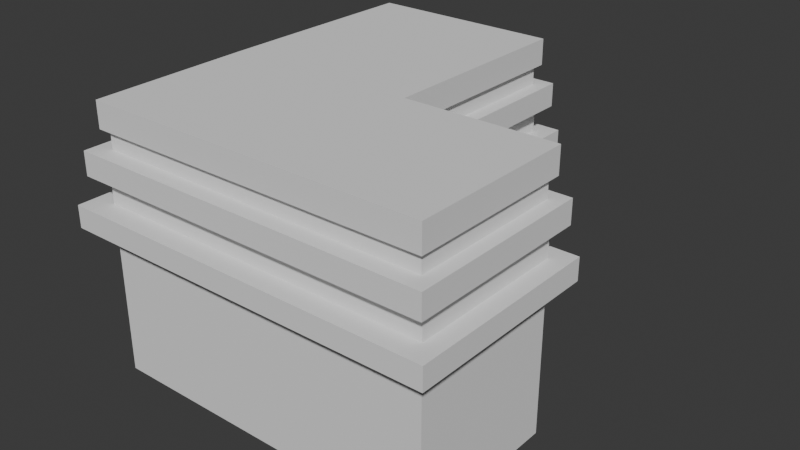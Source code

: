 # Source: puestodecontrol.blend  (saved by Blender 4.3.34; exported with 4.5.12 LTS)
import bpy
from mathutils import Matrix  # noqa: F401  (used for matrix-valued properties, if any)

bpy.ops.wm.read_factory_settings(use_empty=True)
scene = bpy.context.scene
scene.name = 'Scene'

# ---- collections
col_collection = bpy.data.collections.new('Collection'); scene.collection.children.link(col_collection)

# ---- world
world_world = bpy.data.worlds.new('World'); scene.world = world_world
world_world.use_nodes = True; world_world.node_tree.nodes.clear()
_N = world_world.node_tree.nodes; _L = world_world.node_tree.links
n0 = _N.new('ShaderNodeOutputWorld'); n0.name = 'World Output'; n0.location = (300, 300)
n1 = _N.new('ShaderNodeBackground'); n1.name = 'Background'; n1.location = (10, 300)
n1.inputs[0].default_value = (0.05088, 0.05088, 0.05088, 1.0)
_L.new(n1.outputs[0], n0.inputs[0])
n0.is_active_output = True
world_world.color = (0.05088, 0.05088, 0.05088)
world_world.sun_shadow_jitter_overblur = 0.0

# ---- meshes
me_plane_014 = bpy.data.meshes.new('Plane.014')
me_plane_014.from_pydata([(-1.0, -1.582, 0.0), (1.0, -1.582, 0.0), (-1.0, 2.395, 0.0), (1.0, 2.395, 0.0), (-1.0, 0.1119, 0.0), (1.0, 0.1119, 0.0), (2.671, -1.582, 0.0), (2.671, 0.1119, 0.0), (-1.0, 0.1119, 1.567), (-1.0, -1.582, 1.567), (1.0, -1.582, 1.567), (1.0, 0.1119, 1.567), (1.0, 2.395, 1.567), (-1.0, 2.395, 1.567), (2.671, -1.582, 1.567), (2.671, 0.1119, 1.567), (-1.0, 0.1119, 1.805), (-1.0, -1.582, 1.805), (1.0, -1.582, 1.805), (1.0, 0.1119, 1.805), (1.0, 2.395, 1.805), (-1.0, 2.395, 1.805), (2.671, -1.582, 1.805), (2.671, 0.1119, 1.805), (-1.233, 0.1119, 1.567), (-1.233, -1.815, 1.567), (1.0, -1.815, 1.567), (1.193, 0.3047, 1.567), (1.193, 2.588, 1.567), (-1.233, 2.588, 1.567), (-1.233, 0.1119, 1.805), (-1.233, -1.815, 1.805), (2.864, -1.815, 1.567), (2.864, 0.3047, 1.567), (1.0, -1.815, 1.805), (1.193, 0.3047, 1.805), (1.193, 2.588, 1.805), (-1.233, 2.588, 1.805), (2.864, -1.815, 1.805), (2.864, 0.3047, 1.805), (-1.0, 0.1119, 2.09), (-1.0, -1.582, 2.09), (1.0, -1.582, 2.09), (1.0, 0.1119, 2.09), (1.0, 2.395, 2.09), (-1.0, 2.395, 2.09), (2.671, -1.582, 2.09), (2.671, 0.1119, 2.09), (-0.965, 0.1106, 2.348), (-0.965, -1.548, 2.348), (0.9931, -1.548, 2.348), (0.9931, 0.1106, 2.348), (0.9931, 2.346, 2.348), (-0.965, 2.346, 2.348), (2.629, -1.548, 2.348), (2.629, 0.1106, 2.348), (-1.147, 0.1106, 2.094), (-1.147, -1.729, 2.094), (0.9931, -1.729, 2.094), (1.144, 0.2612, 2.094), (1.144, 2.497, 2.094), (-1.147, 2.497, 2.094), (2.779, -1.729, 2.348), (2.779, -1.729, 2.094), (2.779, 0.2612, 2.094), (2.779, 0.2612, 2.348), (-1.147, 0.1106, 2.348), (-1.147, -1.729, 2.348), (0.9931, -1.729, 2.348), (1.144, 0.2612, 2.348), (1.144, 2.497, 2.348), (-1.147, 2.497, 2.348), (-0.965, 0.1106, 2.554), (-0.965, -1.548, 2.554), (0.9931, -1.548, 2.554), (0.9931, 0.1106, 2.554), (0.9931, 2.346, 2.554), (-0.965, 2.346, 2.554), (2.629, -1.548, 2.554), (2.629, 0.1106, 2.554), (-0.965, 0.1106, 2.835), (-0.965, -1.548, 2.835), (0.9931, -1.548, 2.835), (0.9931, 0.1106, 2.835), (0.9931, 2.346, 2.835), (-0.965, 2.346, 2.835), (2.629, -1.548, 2.835), (2.629, 0.1106, 2.835), (2.686, 0.1679, 2.554), (2.686, -1.617, 2.554), (-1.022, 2.404, 2.554), (1.05, 2.404, 2.554), (1.05, 0.1679, 2.554), (0.9931, -1.617, 2.554), (-1.022, -1.617, 2.554), (-1.046, 0.1106, 2.554), (-1.046, 0.1106, 2.835), (-1.022, -1.617, 2.835), (0.9931, -1.617, 2.835), (1.05, 0.1679, 2.835), (1.05, 2.404, 2.835), (-1.022, 2.404, 2.835), (2.686, -1.617, 2.835), (2.686, 0.1679, 2.835), (-1.0, 1.249, 0.7021), (-1.0, 1.302, 0.7021), (1.0, 1.302, 0.7021), (1.0, 1.249, 0.7021), (-1.0, 1.689, 0.7021), (-1.0, 0.8621, 0.7021), (1.0, 0.8621, 0.7021), (1.0, 1.689, 0.7021), (1.0, -1.582, 0.7021), (2.671, -1.582, 0.7021), (-1.0, -1.582, 0.7021), (1.0, 2.395, 0.7021), (-1.0, 2.395, 0.7021), (-1.0, 0.1119, 0.7021), (2.671, 0.1119, 0.7021), (1.0, 0.1119, 0.7021), (1.0, 0.8621, 0.0), (1.0, 1.689, 0.0), (-1.0, 1.689, 0.0), (-1.0, 0.8621, 0.0), (1.0, 1.689, 1.567), (1.0, 0.8621, 1.567), (-1.0, 1.689, 1.567), (-1.0, 0.8621, 1.567), (1.0, 0.8621, 1.805), (1.0, 1.689, 1.805), (-1.0, 1.689, 1.805), (-1.0, 0.8621, 1.805), (1.193, 0.8621, 1.567), (1.193, 1.689, 1.567), (-1.233, 0.8621, 1.567), (-1.233, 1.689, 1.567), (1.193, 0.8621, 1.805), (1.193, 1.689, 1.805), (-1.233, 0.8621, 1.805), (-1.233, 1.689, 1.805), (1.0, 0.8621, 2.09), (1.0, 1.689, 2.09), (-1.0, 1.689, 2.09), (-1.0, 0.8621, 2.09), (0.9931, 1.689, 2.348), (0.9931, 0.8621, 2.348), (-0.965, 1.689, 2.348), (-0.965, 0.8621, 2.348), (1.144, 1.689, 2.094), (1.144, 0.8621, 2.094), (-1.147, 0.8621, 2.094), (-1.147, 1.689, 2.094), (1.144, 0.8621, 2.348), (1.144, 1.689, 2.348), (-1.147, 0.8621, 2.348), (-1.147, 1.689, 2.348), (0.9931, 0.8621, 2.554), (0.9931, 1.689, 2.554), (-0.965, 1.689, 2.554), (-0.965, 0.8621, 2.554), (0.9931, 1.689, 2.835), (0.9931, 0.8621, 2.835), (-0.965, 0.8621, 2.835), (-0.965, 1.689, 2.835), (-1.041, 0.8621, 2.554), (-1.032, 1.689, 2.554), (1.05, 1.689, 2.554), (1.05, 0.8621, 2.554), (-1.041, 0.8621, 2.835), (-1.032, 1.689, 2.835), (1.05, 0.8621, 2.835), (1.05, 1.689, 2.835), (-1.0, 1.249, 0.0), (-1.0, 1.302, 0.0), (1.0, 1.302, 1.567), (1.0, 1.249, 1.567), (1.0, 1.249, 0.0), (1.0, 1.302, 0.0), (-1.233, 1.249, 1.805), (-1.233, 1.302, 1.805), (1.193, 1.249, 1.567), (1.193, 1.302, 1.567), (-1.233, 1.302, 1.567), (-1.233, 1.249, 1.567), (-1.0, 1.249, 1.567), (-1.0, 1.302, 1.567), (1.193, 1.302, 1.805), (1.193, 1.249, 1.805), (-1.0, 1.302, 1.805), (-1.0, 1.249, 1.805), (1.0, 1.249, 1.805), (1.0, 1.302, 1.805), (-1.147, 1.249, 2.348), (-1.147, 1.302, 2.348), (1.144, 1.249, 2.094), (1.144, 1.302, 2.094), (1.0, 1.302, 2.09), (1.0, 1.249, 2.09), (1.144, 1.302, 2.348), (1.144, 1.249, 2.348), (0.9931, 1.302, 2.348), (0.9931, 1.249, 2.348), (-1.147, 1.249, 2.094), (-1.147, 1.302, 2.094), (-1.0, 1.302, 2.09), (-1.0, 1.249, 2.09), (-0.965, 1.249, 2.348), (-0.965, 1.302, 2.348), (-0.965, 1.249, 2.835), (-0.965, 1.302, 2.835), (-1.037, 1.249, 2.835), (-1.036, 1.302, 2.835), (-1.036, 1.302, 2.554), (-1.037, 1.249, 2.554), (-0.965, 1.302, 2.554), (-0.965, 1.249, 2.554), (1.05, 1.302, 2.554), (1.05, 1.249, 2.554), (0.9931, 1.249, 2.554), (0.9931, 1.302, 2.554), (1.05, 1.302, 2.835), (1.05, 1.249, 2.835), (0.9931, 1.249, 2.835), (0.9931, 1.302, 2.835), (-1.0, 0.1119, -0.02974), (-1.0, -1.582, -0.02974), (1.0, -1.582, -0.02974), (1.0, 2.395, -0.02974), (-1.0, 2.395, -0.02974), (1.0, 0.1119, -0.02974), (2.671, -1.582, -0.02974), (2.671, 0.1119, -0.02974), (-1.0, 1.689, -0.02974), (1.0, 1.689, -0.02974), (1.0, 0.8621, -0.02974), (-1.0, 0.8621, -0.02974), (1.0, 1.249, -0.02974), (1.0, 1.302, -0.02974), (-1.0, 1.249, -0.02974), (-1.0, 1.302, -0.02974), (0.8442, 1.689, 0.7021), (0.8442, 1.302, 0.7021), (0.8442, 1.689, 0.0), (0.8442, 1.249, 0.7021), (0.8442, 0.8621, 0.7021), (0.8442, 1.302, 0.0), (0.8442, 0.8621, 0.0), (0.8442, 1.249, 0.0)], [], [(109, 117, 8, 127), (122, 2, 228, 232), (0, 4, 224, 225), (11, 125, 132, 27), (10, 14, 32, 26), (9, 10, 26, 25), (118, 119, 11, 15), (116, 108, 126, 13), (123, 172, 238, 235), (117, 114, 9, 8), (112, 113, 14, 10), (113, 118, 15, 14), (115, 116, 13, 12), (114, 112, 10, 9), (22, 23, 47, 46), (18, 22, 46, 42), (16, 17, 41, 40), (15, 11, 27, 33), (8, 9, 25, 24), (21, 130, 142, 45), (14, 15, 33, 32), (21, 20, 36, 37), (32, 33, 39, 38), (26, 32, 38, 34), (24, 25, 31, 30), (28, 29, 37, 36), (25, 26, 34, 31), (33, 27, 35, 39), (29, 135, 139, 37), (27, 132, 136, 35), (23, 22, 38, 39), (12, 13, 29, 28), (17, 16, 30, 31), (19, 23, 39, 35), (13, 126, 135, 29), (18, 17, 31, 34), (22, 18, 34, 38), (19, 128, 140, 43), (49, 48, 66, 67), (41, 42, 58, 57), (55, 54, 62, 65), (20, 21, 45, 44), (17, 18, 42, 41), (23, 19, 43, 47), (130, 21, 37, 139), (128, 19, 35, 136), (50, 54, 78, 74), (48, 49, 73, 72), (145, 51, 69, 152), (47, 43, 59, 64), (40, 41, 57, 56), (46, 47, 64, 63), (53, 146, 158, 77), (53, 52, 70, 71), (57, 58, 68, 67), (60, 61, 71, 70), (63, 64, 65, 62), (64, 59, 69, 65), (61, 151, 155, 71), (59, 149, 152, 69), (56, 57, 67, 66), (58, 63, 62, 68), (42, 46, 63, 58), (51, 55, 65, 69), (43, 140, 149, 59), (50, 49, 67, 68), (54, 50, 68, 62), (44, 45, 61, 60), (48, 147, 154, 66), (45, 142, 151, 61), (91, 90, 101, 100), (73, 74, 93, 94), (87, 86, 102, 103), (54, 55, 79, 78), (52, 53, 77, 76), (49, 50, 74, 73), (55, 51, 75, 79), (146, 53, 71, 155), (161, 83, 99, 170), (81, 82, 83, 80), (83, 82, 86, 87), (79, 75, 92, 88), (72, 73, 94, 95), (78, 79, 88, 89), (164, 95, 96, 168), (85, 84, 100, 101), (81, 80, 96, 97), (95, 94, 97, 96), (92, 167, 170, 99), (90, 165, 169, 101), (88, 92, 99, 103), (94, 93, 98, 97), (93, 89, 102, 98), (89, 88, 103, 102), (77, 158, 165, 90), (74, 78, 89, 93), (83, 87, 103, 99), (75, 156, 167, 92), (82, 81, 97, 98), (86, 82, 98, 102), (76, 77, 90, 91), (80, 162, 168, 96), (80, 83, 161, 162), (159, 72, 95, 164), (84, 160, 171, 100), (166, 91, 100, 171), (109, 127, 184, 104), (163, 85, 101, 169), (163, 160, 84, 85), (148, 60, 70, 153), (52, 144, 153, 70), (51, 145, 156, 75), (143, 40, 56, 150), (150, 56, 66, 154), (157, 76, 91, 166), (147, 48, 72, 159), (144, 52, 76, 157), (16, 131, 138, 30), (133, 28, 36, 137), (129, 20, 44, 141), (20, 129, 137, 36), (134, 24, 30, 138), (141, 44, 60, 148), (131, 16, 40, 143), (6, 1, 226, 230), (124, 12, 28, 133), (127, 8, 24, 134), (119, 110, 125, 11), (185, 105, 104, 184), (161, 170, 221, 222), (157, 166, 216, 219), (159, 164, 213, 215), (218, 217, 167, 156), (160, 163, 209, 223), (164, 168, 210, 213), (147, 159, 215, 206), (207, 214, 158, 146), (144, 157, 219, 200), (194, 199, 152, 149), (145, 152, 199, 201), (148, 153, 198, 195), (146, 155, 193, 207), (143, 150, 202, 205), (150, 154, 192, 202), (129, 141, 196, 191), (131, 143, 205, 189), (128, 136, 187, 190), (127, 134, 183, 184), (189, 178, 138, 131), (133, 137, 186, 181), (134, 138, 178, 183), (5, 7, 231, 229), (107, 175, 125, 110), (105, 185, 126, 108), (111, 115, 12, 124), (175, 180, 132, 125), (111, 124, 174, 106), (124, 133, 181, 174), (182, 179, 139, 135), (130, 139, 179, 188), (180, 187, 136, 132), (185, 182, 135, 126), (191, 186, 137, 129), (188, 204, 142, 130), (190, 197, 140, 128), (201, 218, 156, 145), (203, 193, 155, 151), (206, 192, 154, 147), (141, 148, 195, 196), (197, 194, 149, 140), (200, 198, 153, 144), (204, 203, 151, 142), (163, 169, 211, 209), (222, 208, 162, 161), (208, 210, 168, 162), (217, 221, 170, 167), (212, 211, 169, 165), (214, 212, 165, 158), (166, 171, 220, 216), (223, 220, 171, 160), (217, 218, 219, 216), (211, 212, 213, 210), (210, 208, 209, 211), (203, 204, 205, 202), (199, 194, 195, 198), (197, 190, 191, 196), (187, 180, 181, 186), (107, 176, 177, 106), (120, 5, 229, 234), (212, 214, 215, 213), (221, 217, 216, 220), (208, 222, 223, 209), (198, 200, 201, 199), (193, 203, 202, 192), (204, 188, 189, 205), (179, 182, 183, 178), (105, 173, 172, 104), (186, 191, 190, 187), (194, 197, 196, 195), (192, 206, 207, 193), (214, 207, 206, 215), (178, 189, 188, 179), (180, 175, 174, 181), (182, 185, 184, 183), (218, 201, 200, 219), (220, 223, 222, 221), (172, 173, 239, 238), (175, 107, 106, 174), (107, 110, 244, 243), (121, 3, 115, 111), (173, 105, 108, 122), (176, 107, 243, 247), (5, 120, 110, 119), (123, 109, 104, 172), (0, 1, 112, 114), (3, 2, 116, 115), (6, 7, 118, 113), (1, 6, 113, 112), (4, 0, 114, 117), (2, 122, 108, 116), (7, 5, 119, 118), (123, 4, 117, 109), (225, 224, 229, 226), (229, 231, 230, 226), (224, 235, 234, 229), (232, 228, 227, 233), (232, 233, 237, 239), (236, 238, 239, 237), (238, 236, 234, 235), (176, 120, 234, 236), (1, 0, 225, 226), (173, 122, 232, 239), (2, 3, 227, 228), (177, 176, 236, 237), (3, 121, 233, 227), (121, 177, 237, 233), (4, 123, 235, 224), (7, 6, 230, 231), (106, 177, 245, 241), (120, 176, 247, 246), (111, 106, 241, 240), (110, 120, 246, 244), (177, 121, 242, 245), (121, 111, 240, 242)])
_uv = me_plane_014.uv_layers.new(name='UVMap')
_uv.uv.foreach_set('vector', [0.0, 0.5462, 0.0, 0.4259, 0.0, 0.4259, 0.0, 0.5462, 0.0, 0.7556, 0.0, 1.0, 0.0, 1.0, 0.0, 0.7556, 0.0, 0.0, 0.0, 0.4259, 0.0, 0.4259, 0.0, 0.0, 1.0, 0.4259, 1.0, 0.5462, 1.0, 0.533, 1.0, 0.4259, 1.0, 0.0, 1.0, 0.0, 1.0, 0.0, 1.0, 0.0, 0.0, 0.0, 1.0, 0.0, 1.0, 0.0, 0.0, 0.0, 1.0, 0.4259, 1.0, 0.4259, 1.0, 0.4259, 1.0, 0.4259, 0.0, 1.0, 0.0, 0.7556, 0.0, 0.7556, 0.0, 1.0, 0.0, 0.5462, 0.0, 0.6441, 0.0, 0.6441, 0.0, 0.5462, 0.0, 0.4259, 0.0, 0.0, 0.0, 0.0, 0.0, 0.4259, 1.0, 0.0, 1.0, 0.0, 1.0, 0.0, 1.0, 0.0, 1.0, 0.0, 1.0, 0.4259, 1.0, 0.4259, 1.0, 0.0, 1.0, 1.0, 0.0, 1.0, 0.0, 1.0, 1.0, 1.0, 0.0, 0.0, 1.0, 0.0, 1.0, 0.0, 0.0, 0.0, 1.0, 0.0, 1.0, 0.4259, 1.0, 0.4259, 1.0, 0.0, 1.0, 0.0, 1.0, 0.0, 1.0, 0.0, 1.0, 0.0, 0.0, 0.4259, 0.0, 0.0, 0.0, 0.0, 0.0, 0.4259, 1.0, 0.4259, 1.0, 0.4259, 1.0, 0.4259, 1.0, 0.4259, 0.0, 0.4259, 0.0, 0.0, 0.0, 0.0, 0.0, 0.4259, 0.0, 1.0, 0.0, 0.7556, 0.0, 0.7556, 0.0, 1.0, 1.0, 0.0, 1.0, 0.4259, 1.0, 0.4259, 1.0, 0.0, 0.0, 1.0, 1.0, 1.0, 1.0, 1.0, 0.0, 1.0, 1.0, 0.0, 1.0, 0.4259, 1.0, 0.4259, 1.0, 0.0, 1.0, 0.0, 1.0, 0.0, 1.0, 0.0, 1.0, 0.0, 0.0, 0.4259, 0.0, 0.0, 0.0, 0.0, 0.0, 0.4259, 1.0, 1.0, 0.0, 1.0, 0.0, 1.0, 1.0, 1.0, 0.0, 0.0, 1.0, 0.0, 1.0, 0.0, 0.0, 0.0, 1.0, 0.4259, 1.0, 0.4259, 1.0, 0.4259, 1.0, 0.4259, 0.0, 1.0, 0.0, 0.7346, 0.0, 0.7346, 0.0, 1.0, 1.0, 0.4259, 1.0, 0.533, 1.0, 0.533, 1.0, 0.4259, 1.0, 0.4259, 1.0, 0.0, 1.0, 0.0, 1.0, 0.4259, 1.0, 1.0, 0.0, 1.0, 0.0, 1.0, 1.0, 1.0, 0.0, 0.0, 0.0, 0.4259, 0.0, 0.4259, 0.0, 0.0, 1.0, 0.4259, 1.0, 0.4259, 1.0, 0.4259, 1.0, 0.4259, 0.0, 1.0, 0.0, 0.7556, 0.0, 0.7346, 0.0, 1.0, 1.0, 0.0, 0.0, 0.0, 0.0, 0.0, 1.0, 0.0, 1.0, 0.0, 1.0, 0.0, 1.0, 0.0, 1.0, 0.0, 1.0, 0.4259, 1.0, 0.5462, 1.0, 0.5462, 1.0, 0.4259, 0.0, 0.0, 0.0, 0.4259, 0.0, 0.4259, 0.0, 0.0, 0.0, 0.0, 1.0, 0.0, 1.0, 0.0, 0.0, 0.0, 1.0, 0.4259, 1.0, 0.0, 1.0, 0.0, 1.0, 0.4259, 1.0, 1.0, 0.0, 1.0, 0.0, 1.0, 1.0, 1.0, 0.0, 0.0, 1.0, 0.0, 1.0, 0.0, 0.0, 0.0, 1.0, 0.4259, 1.0, 0.4259, 1.0, 0.4259, 1.0, 0.4259, 0.0, 0.7556, 0.0, 1.0, 0.0, 1.0, 0.0, 0.7346, 1.0, 0.5462, 1.0, 0.4259, 1.0, 0.4259, 1.0, 0.533, 1.0, 0.0, 1.0, 0.0, 1.0, 0.0, 1.0, 0.0, 0.0, 0.4259, 0.0, 0.0, 0.0, 0.0, 0.0, 0.4259, 1.0, 0.5463, 1.0, 0.4259, 1.0, 0.4259, 1.0, 0.5364, 1.0, 0.4259, 1.0, 0.4259, 1.0, 0.4259, 1.0, 0.4259, 0.0, 0.4259, 0.0, 0.0, 0.0, 0.0, 0.0, 0.4259, 1.0, 0.0, 1.0, 0.4259, 1.0, 0.4259, 1.0, 0.0, 0.0, 1.0, 0.0, 0.7622, 0.0, 0.7622, 0.0, 1.0, 0.0, 1.0, 1.0, 1.0, 1.0, 1.0, 0.0, 1.0, 0.0, 0.0, 1.0, 0.0, 1.0, 0.0, 0.0, 0.0, 1.0, 1.0, 0.0, 1.0, 0.0, 1.0, 1.0, 1.0, 1.0, 0.0, 1.0, 0.4259, 1.0, 0.4259, 1.0, 0.0, 1.0, 0.4259, 1.0, 0.4259, 1.0, 0.4259, 1.0, 0.4259, 0.0, 1.0, 0.0, 0.7437, 0.0, 0.7437, 0.0, 1.0, 1.0, 0.4259, 1.0, 0.5364, 1.0, 0.5364, 1.0, 0.4259, 0.0, 0.4259, 0.0, 0.0, 0.0, 0.0, 0.0, 0.4259, 1.0, 0.0, 1.0, 0.0, 1.0, 0.0, 1.0, 0.0, 1.0, 0.0, 1.0, 0.0, 1.0, 0.0, 1.0, 0.0, 1.0, 0.4259, 1.0, 0.4259, 1.0, 0.4259, 1.0, 0.4259, 1.0, 0.4259, 1.0, 0.5462, 1.0, 0.5364, 1.0, 0.4259, 1.0, 0.0, 0.0, 0.0, 0.0, 0.0, 1.0, 0.0, 1.0, 0.0, 1.0, 0.0, 1.0, 0.0, 1.0, 0.0, 1.0, 1.0, 0.0, 1.0, 0.0, 1.0, 1.0, 1.0, 0.0, 0.4259, 0.0, 0.5463, 0.0, 0.5463, 0.0, 0.4259, 0.0, 1.0, 0.0, 0.7556, 0.0, 0.7437, 0.0, 1.0, 1.0, 1.0, 0.0, 1.0, 0.0, 1.0, 1.0, 1.0, 0.0, 0.0, 1.0, 0.0, 1.0, 0.0, 0.0, 0.0, 1.0, 0.4259, 1.0, 0.0, 1.0, 0.0, 1.0, 0.4259, 1.0, 0.0, 1.0, 0.4259, 1.0, 0.4259, 1.0, 0.0, 1.0, 1.0, 0.0, 1.0, 0.0, 1.0, 1.0, 1.0, 0.0, 0.0, 1.0, 0.0, 1.0, 0.0, 0.0, 0.0, 1.0, 0.4259, 1.0, 0.4259, 1.0, 0.4259, 1.0, 0.4259, 0.0, 0.7622, 0.0, 1.0, 0.0, 1.0, 0.0, 0.7437, 1.0, 0.5463, 1.0, 0.4259, 1.0, 0.4259, 1.0, 0.5429, 0.0, 0.0, 1.0, 0.0, 1.0, 0.4259, 0.0, 0.4259, 1.0, 0.4259, 1.0, 0.0, 1.0, 0.0, 1.0, 0.4259, 1.0, 0.4259, 1.0, 0.4259, 1.0, 0.4259, 1.0, 0.4259, 0.0, 0.4259, 0.0, 0.0, 0.0, 0.0, 0.0, 0.4259, 1.0, 0.0, 1.0, 0.4259, 1.0, 0.4259, 1.0, 0.0, 0.0, 0.5463, 0.0, 0.4259, 0.0, 0.4259, 0.0, 0.5463, 0.0, 1.0, 1.0, 1.0, 1.0, 1.0, 0.0, 1.0, 0.0, 0.0, 0.0, 0.4259, 0.0, 0.4259, 0.0, 0.0, 0.0, 0.4259, 0.0, 0.0, 0.0, 0.0, 0.0, 0.4259, 1.0, 0.4259, 1.0, 0.5429, 1.0, 0.5429, 1.0, 0.4259, 0.0, 1.0, 0.0, 0.7546, 0.0, 0.7546, 0.0, 1.0, 1.0, 0.4259, 1.0, 0.4259, 1.0, 0.4259, 1.0, 0.4259, 0.0, 0.0, 1.0, 0.0, 1.0, 0.0, 0.0, 0.0, 1.0, 0.0, 1.0, 0.0, 1.0, 0.0, 1.0, 0.0, 1.0, 0.0, 1.0, 0.4259, 1.0, 0.4259, 1.0, 0.0, 0.0, 1.0, 0.0, 0.7622, 0.0, 0.7546, 0.0, 1.0, 1.0, 0.0, 1.0, 0.0, 1.0, 0.0, 1.0, 0.0, 1.0, 0.4259, 1.0, 0.4259, 1.0, 0.4259, 1.0, 0.4259, 1.0, 0.4259, 1.0, 0.5463, 1.0, 0.5429, 1.0, 0.4259, 1.0, 0.0, 0.0, 0.0, 0.0, 0.0, 1.0, 0.0, 1.0, 0.0, 1.0, 0.0, 1.0, 0.0, 1.0, 0.0, 1.0, 1.0, 0.0, 1.0, 0.0, 1.0, 1.0, 1.0, 0.0, 0.4259, 0.0, 0.5463, 0.0, 0.5463, 0.0, 0.4259, 0.0, 0.4259, 1.0, 0.4259, 1.0, 0.5463, 0.0, 0.5463, 0.0, 0.5463, 0.0, 0.4259, 0.0, 0.4259, 0.0, 0.5463, 1.0, 1.0, 1.0, 0.7622, 1.0, 0.7546, 1.0, 1.0, 1.0, 0.7546, 1.0, 1.0, 1.0, 1.0, 1.0, 0.7546, 0.0, 0.5462, 0.0, 0.5462, 0.0, 0.6441, 0.0, 0.6441, 0.0, 0.7622, 0.0, 1.0, 0.0, 1.0, 0.0, 0.7546, 0.0, 0.7622, 1.0, 0.7622, 1.0, 1.0, 0.0, 1.0, 1.0, 0.7437, 1.0, 1.0, 1.0, 1.0, 1.0, 0.7437, 1.0, 1.0, 1.0, 0.7622, 1.0, 0.7437, 1.0, 1.0, 1.0, 0.4259, 1.0, 0.5463, 1.0, 0.5463, 1.0, 0.4259, 0.0, 0.5462, 0.0, 0.4259, 0.0, 0.4259, 0.0, 0.5463, 0.0, 0.5463, 0.0, 0.4259, 0.0, 0.4259, 0.0, 0.5463, 1.0, 0.7622, 1.0, 1.0, 1.0, 1.0, 1.0, 0.7546, 0.0, 0.5463, 0.0, 0.4259, 0.0, 0.4259, 0.0, 0.5463, 1.0, 0.7622, 1.0, 1.0, 1.0, 1.0, 1.0, 0.7622, 0.0, 0.4259, 0.0, 0.5462, 0.0, 0.5462, 0.0, 0.4259, 1.0, 0.7346, 1.0, 1.0, 1.0, 1.0, 1.0, 0.7346, 1.0, 0.7556, 1.0, 1.0, 1.0, 1.0, 1.0, 0.7556, 1.0, 1.0, 1.0, 0.7556, 1.0, 0.7346, 1.0, 1.0, 0.0, 0.5462, 0.0, 0.4259, 0.0, 0.4259, 0.0, 0.5462, 1.0, 0.7556, 1.0, 1.0, 1.0, 1.0, 1.0, 0.7437, 0.0, 0.5462, 0.0, 0.4259, 0.0, 0.4259, 0.0, 0.5462, 1.0, 0.0, 1.0, 0.0, 1.0, 0.0, 1.0, 0.0, 1.0, 0.7556, 1.0, 1.0, 1.0, 1.0, 1.0, 0.7346, 0.0, 0.5462, 0.0, 0.4259, 0.0, 0.4259, 0.0, 0.5462, 1.0, 0.4259, 1.0, 0.5462, 1.0, 0.5462, 1.0, 0.4259, 0.0, 0.6577, 0.0, 0.6577, 0.0, 0.6441, 0.0, 0.6441, 1.0, 0.5463, 1.0, 0.5429, 1.0, 0.6419, 1.0, 0.6472, 1.0, 0.7622, 1.0, 0.7546, 1.0, 0.6555, 1.0, 0.6612, 0.0, 0.5463, 0.0, 0.5463, 0.0, 0.6437, 0.0, 0.6472, 1.0, 0.6472, 1.0, 0.6419, 1.0, 0.5429, 1.0, 0.5463, 1.0, 0.7622, 0.0, 0.7622, 0.0, 0.6612, 1.0, 0.6612, 0.0, 0.5463, 0.0, 0.5463, 0.0, 0.6437, 0.0, 0.6437, 0.0, 0.5463, 0.0, 0.5463, 0.0, 0.6472, 0.0, 0.6472, 0.0, 0.6612, 0.0, 0.6612, 0.0, 0.7622, 0.0, 0.7622, 1.0, 0.7622, 1.0, 0.7622, 1.0, 0.6612, 1.0, 0.6612, 1.0, 0.6334, 1.0, 0.6334, 1.0, 0.5364, 1.0, 0.5364, 1.0, 0.5463, 1.0, 0.5364, 1.0, 0.6334, 1.0, 0.6472, 1.0, 0.7437, 1.0, 0.7437, 1.0, 0.6468, 1.0, 0.6468, 0.0, 0.7622, 0.0, 0.7437, 0.0, 0.6514, 0.0, 0.6612, 0.0, 0.5462, 0.0, 0.5463, 0.0, 0.6386, 0.0, 0.6441, 0.0, 0.5463, 0.0, 0.5463, 0.0, 0.6386, 0.0, 0.6386, 1.0, 0.7556, 1.0, 0.7556, 1.0, 0.6577, 1.0, 0.6577, 0.0, 0.5462, 0.0, 0.5462, 0.0, 0.6441, 0.0, 0.6441, 1.0, 0.5462, 1.0, 0.533, 1.0, 0.6273, 1.0, 0.6441, 0.0, 0.5462, 0.0, 0.5462, 0.0, 0.6343, 0.0, 0.6441, 0.0, 0.6441, 0.0, 0.6343, 0.0, 0.5462, 0.0, 0.5462, 1.0, 0.7346, 1.0, 0.7346, 1.0, 0.6403, 1.0, 0.6403, 0.0, 0.5462, 0.0, 0.5462, 0.0, 0.6343, 0.0, 0.6343, 1.0, 0.4259, 1.0, 0.4259, 1.0, 0.4259, 1.0, 0.4259, 1.0, 0.6441, 1.0, 0.6441, 1.0, 0.5462, 1.0, 0.5462, 0.0, 0.6577, 0.0, 0.6577, 0.0, 0.7556, 0.0, 0.7556, 1.0, 0.7556, 1.0, 1.0, 1.0, 1.0, 1.0, 0.7556, 1.0, 0.6441, 1.0, 0.6273, 1.0, 0.533, 1.0, 0.5462, 1.0, 0.7556, 1.0, 0.7556, 1.0, 0.6577, 1.0, 0.6577, 1.0, 0.7556, 1.0, 0.7346, 1.0, 0.6403, 1.0, 0.6577, 0.0, 0.6465, 0.0, 0.6465, 0.0, 0.7346, 0.0, 0.7346, 0.0, 0.7556, 0.0, 0.7346, 0.0, 0.6465, 0.0, 0.6577, 1.0, 0.6273, 1.0, 0.6273, 1.0, 0.533, 1.0, 0.533, 0.0, 0.6577, 0.0, 0.6465, 0.0, 0.7346, 0.0, 0.7556, 1.0, 0.6577, 1.0, 0.6403, 1.0, 0.7346, 1.0, 0.7556, 0.0, 0.6577, 0.0, 0.6577, 0.0, 0.7556, 0.0, 0.7556, 1.0, 0.6441, 1.0, 0.6441, 1.0, 0.5462, 1.0, 0.5462, 1.0, 0.6472, 1.0, 0.6472, 1.0, 0.5463, 1.0, 0.5463, 0.0, 0.6514, 0.0, 0.6514, 0.0, 0.7437, 0.0, 0.7437, 0.0, 0.6472, 0.0, 0.6386, 0.0, 0.5463, 0.0, 0.5463, 1.0, 0.7556, 1.0, 0.7437, 1.0, 0.6468, 1.0, 0.6577, 1.0, 0.6441, 1.0, 0.6334, 1.0, 0.5364, 1.0, 0.5462, 1.0, 0.6612, 1.0, 0.6468, 1.0, 0.7437, 1.0, 0.7622, 0.0, 0.6577, 0.0, 0.6514, 0.0, 0.7437, 0.0, 0.7556, 0.0, 0.7622, 0.0, 0.7546, 0.0, 0.6571, 0.0, 0.6612, 1.0, 0.6472, 0.0, 0.6472, 0.0, 0.5463, 1.0, 0.5463, 0.0, 0.6472, 0.0, 0.6437, 0.0, 0.5463, 0.0, 0.5463, 1.0, 0.6419, 1.0, 0.6419, 1.0, 0.5429, 1.0, 0.5429, 0.0, 0.6571, 0.0, 0.6571, 0.0, 0.7546, 0.0, 0.7546, 0.0, 0.6612, 0.0, 0.6571, 0.0, 0.7546, 0.0, 0.7622, 1.0, 0.7546, 1.0, 0.7546, 1.0, 0.6555, 1.0, 0.6555, 1.0, 0.6612, 1.0, 0.6555, 1.0, 0.7546, 1.0, 0.7622, 1.0, 0.6419, 1.0, 0.6472, 1.0, 0.6612, 1.0, 0.6555, 0.0, 0.6571, 0.0, 0.6571, 0.0, 0.6437, 0.0, 0.6437, 0.0, 0.6437, 0.0, 0.6472, 0.0, 0.6612, 0.0, 0.6571, 0.0, 0.6514, 0.0, 0.6577, 0.0, 0.6441, 0.0, 0.6386, 1.0, 0.6334, 1.0, 0.6334, 1.0, 0.6468, 1.0, 0.6468, 1.0, 0.6441, 1.0, 0.6441, 1.0, 0.6577, 1.0, 0.6577, 1.0, 0.6273, 1.0, 0.6273, 1.0, 0.6403, 1.0, 0.6403, 1.0, 0.6441, 1.0, 0.6441, 1.0, 0.6577, 1.0, 0.6577, 1.0, 0.5462, 1.0, 0.4259, 1.0, 0.4259, 1.0, 0.5462, 0.0, 0.6571, 0.0, 0.6612, 0.0, 0.6472, 0.0, 0.6437, 1.0, 0.6419, 1.0, 0.6419, 1.0, 0.6555, 1.0, 0.6555, 0.0, 0.6472, 1.0, 0.6472, 1.0, 0.6612, 0.0, 0.6612, 1.0, 0.6468, 1.0, 0.6612, 1.0, 0.6472, 1.0, 0.6334, 0.0, 0.6514, 0.0, 0.6514, 0.0, 0.6386, 0.0, 0.6386, 0.0, 0.6577, 0.0, 0.6577, 0.0, 0.6441, 0.0, 0.6441, 0.0, 0.6465, 0.0, 0.6465, 0.0, 0.6343, 0.0, 0.6343, 0.0, 0.6577, 0.0, 0.6577, 0.0, 0.6441, 0.0, 0.6441, 1.0, 0.6403, 1.0, 0.6577, 1.0, 0.6441, 1.0, 0.6273, 1.0, 0.6334, 1.0, 0.6441, 1.0, 0.6577, 1.0, 0.6468, 0.0, 0.6386, 0.0, 0.6472, 0.0, 0.6612, 0.0, 0.6514, 0.0, 0.6612, 0.0, 0.6612, 0.0, 0.6472, 0.0, 0.6472, 0.0, 0.6343, 0.0, 0.6441, 0.0, 0.6577, 0.0, 0.6465, 1.0, 0.6273, 1.0, 0.6441, 1.0, 0.6577, 1.0, 0.6403, 0.0, 0.6465, 0.0, 0.6577, 0.0, 0.6441, 0.0, 0.6343, 1.0, 0.6472, 1.0, 0.6472, 1.0, 0.6612, 1.0, 0.6612, 1.0, 0.6555, 1.0, 0.6612, 1.0, 0.6472, 1.0, 0.6419, 0.0, 0.6441, 0.0, 0.6577, 0.0, 0.6577, 0.0, 0.6441, 1.0, 0.6441, 1.0, 0.6441, 1.0, 0.6577, 1.0, 0.6577, 1.0, 0.6441, 1.0, 0.5462, 1.0, 0.5462, 1.0, 0.6441, 1.0, 0.7556, 1.0, 1.0, 1.0, 1.0, 1.0, 0.7556, 0.0, 0.6577, 0.0, 0.6577, 0.0, 0.7556, 0.0, 0.7556, 1.0, 0.6441, 1.0, 0.6441, 1.0, 0.6441, 1.0, 0.6441, 1.0, 0.4259, 1.0, 0.5462, 1.0, 0.5462, 1.0, 0.4259, 0.0, 0.5462, 0.0, 0.5462, 0.0, 0.6441, 0.0, 0.6441, 0.0, 0.0, 1.0, 0.0, 1.0, 0.0, 0.0, 0.0, 1.0, 1.0, 0.0, 1.0, 0.0, 1.0, 1.0, 1.0, 1.0, 0.0, 1.0, 0.4259, 1.0, 0.4259, 1.0, 0.0, 1.0, 0.0, 1.0, 0.0, 1.0, 0.0, 1.0, 0.0, 0.0, 0.4259, 0.0, 0.0, 0.0, 0.0, 0.0, 0.4259, 0.0, 1.0, 0.0, 0.7556, 0.0, 0.7556, 0.0, 1.0, 1.0, 0.4259, 1.0, 0.4259, 1.0, 0.4259, 1.0, 0.4259, 0.0, 0.5462, 0.0, 0.4259, 0.0, 0.4259, 0.0, 0.5462, 0.0, 0.0, 0.0, 0.4259, 1.0, 0.4259, 1.0, 0.0, 1.0, 0.4259, 1.0, 0.4259, 1.0, 0.0, 1.0, 0.0, 0.0, 0.4259, 0.0, 0.5462, 1.0, 0.5462, 1.0, 0.4259, 0.0, 0.7556, 0.0, 1.0, 1.0, 1.0, 1.0, 0.7556, 0.0, 0.7556, 1.0, 0.7556, 1.0, 0.6577, 0.0, 0.6577, 1.0, 0.6441, 0.0, 0.6441, 0.0, 0.6577, 1.0, 0.6577, 0.0, 0.6441, 1.0, 0.6441, 1.0, 0.5462, 0.0, 0.5462, 1.0, 0.6441, 1.0, 0.5462, 1.0, 0.5462, 1.0, 0.6441, 1.0, 0.0, 0.0, 0.0, 0.0, 0.0, 1.0, 0.0, 0.0, 0.6577, 0.0, 0.7556, 0.0, 0.7556, 0.0, 0.6577, 0.0, 1.0, 1.0, 1.0, 1.0, 1.0, 0.0, 1.0, 1.0, 0.6577, 1.0, 0.6441, 1.0, 0.6441, 1.0, 0.6577, 1.0, 1.0, 1.0, 0.7556, 1.0, 0.7556, 1.0, 1.0, 1.0, 0.7556, 1.0, 0.6577, 1.0, 0.6577, 1.0, 0.7556, 0.0, 0.4259, 0.0, 0.5462, 0.0, 0.5462, 0.0, 0.4259, 1.0, 0.4259, 1.0, 0.0, 1.0, 0.0, 1.0, 0.4259, 1.0, 0.6577, 1.0, 0.6577, 1.0, 0.6577, 1.0, 0.6577, 1.0, 0.5462, 1.0, 0.6441, 1.0, 0.6441, 1.0, 0.5462, 1.0, 0.7556, 1.0, 0.6577, 1.0, 0.6577, 1.0, 0.7556, 1.0, 0.5462, 1.0, 0.5462, 1.0, 0.5462, 1.0, 0.5462, 1.0, 0.6577, 1.0, 0.7556, 1.0, 0.7556, 1.0, 0.6577, 1.0, 0.7556, 1.0, 0.7556, 1.0, 0.7556, 1.0, 0.7556])
me_plane_014.update()

# ---- objects
ob_plane_012 = bpy.data.objects.new('Plane.012', me_plane_014)

# ---- transforms, parenting, visibility, modifiers, constraints
ob_plane_012.location = (0.0, 0.0, 0.0)
ob_plane_012.scale = (5.531, 5.531, 5.531)

# ---- collection membership
col_collection.objects.link(ob_plane_012)

# ---- scene / render settings (as saved in the file)
scene.frame_start = 1; scene.frame_end = 250; scene.frame_set(1)
scene.render.engine = 'BLENDER_EEVEE_NEXT'
bpy.context.view_layer.update()

# ---- added for rendering (the .blend has no active camera and no usable light): camera, sun
cam_auto = bpy.data.cameras.new('AutoCamera')
cam_auto.lens = 50.0
cam_auto.sensor_width = 36.0
cam_auto.clip_end = 1000.0
ob_auto_camera = bpy.data.objects.new('AutoCamera', cam_auto)
scene.collection.objects.link(ob_auto_camera)
ob_auto_camera.location = (38.5953, -38.7638, 35.0257)
ob_auto_camera.rotation_euler = (1.09748, -7.21219e-08, 0.694738)
scene.camera = ob_auto_camera
light_auto_sun = bpy.data.lights.new('AutoSun', 'SUN')
light_auto_sun.energy = 3.0
light_auto_sun.angle = 0.0523599
ob_auto_sun = bpy.data.objects.new('AutoSun', light_auto_sun)
scene.collection.objects.link(ob_auto_sun)
ob_auto_sun.rotation_euler = (0.872665, 0.174533, 0.523599)
bpy.context.view_layer.update()
